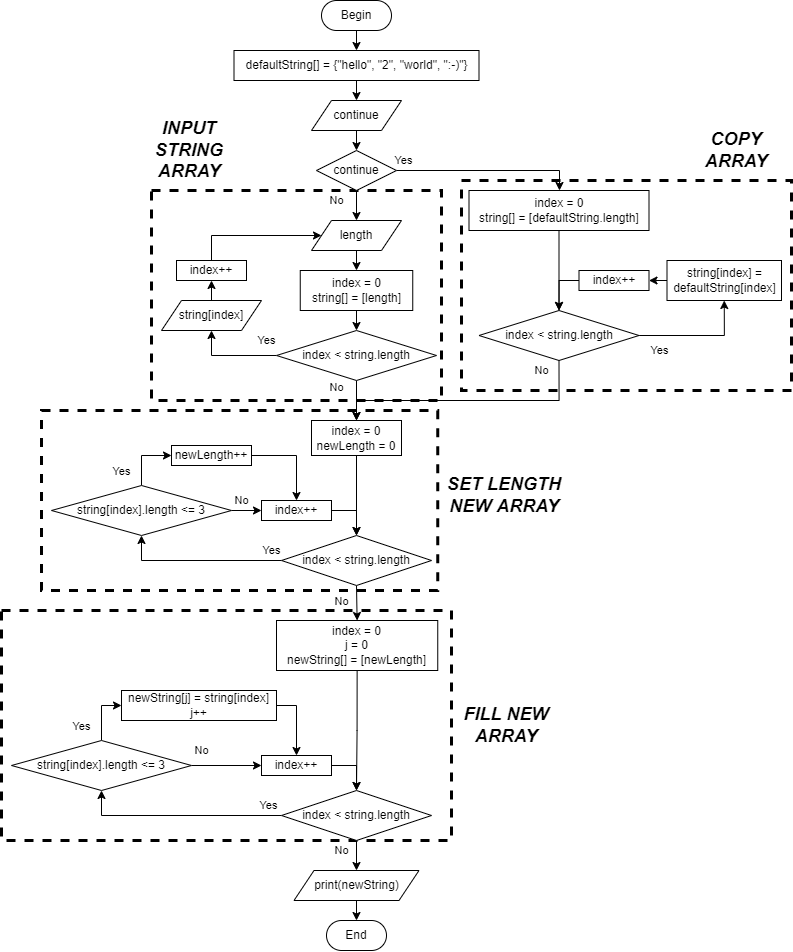

The diagram above was exported from draw.io. Its source (the exported page's mxGraphModel, read from the mxfile embedded in the PNG):
<mxGraphModel dx="1893" dy="1127" grid="1" gridSize="10" guides="1" tooltips="1" connect="1" arrows="1" fold="1" page="1" pageScale="1" pageWidth="827" pageHeight="1169" math="0" shadow="0">
  <root>
    <mxCell id="0" />
    <mxCell id="1" parent="0" />
    <mxCell id="vyXRQk4JzCZgzXhkTvFm-77" value="" style="rounded=0;whiteSpace=wrap;html=1;fillColor=none;dashed=1;strokeWidth=3;strokeColor=#000000;" vertex="1" parent="1">
      <mxGeometry x="19" y="710" width="450" height="230" as="geometry" />
    </mxCell>
    <mxCell id="vyXRQk4JzCZgzXhkTvFm-73" value="" style="rounded=0;whiteSpace=wrap;html=1;fillColor=none;dashed=1;strokeWidth=3;strokeColor=#000000;" vertex="1" parent="1">
      <mxGeometry x="169" y="290" width="290" height="210" as="geometry" />
    </mxCell>
    <mxCell id="vyXRQk4JzCZgzXhkTvFm-76" value="" style="rounded=0;whiteSpace=wrap;html=1;fillColor=none;dashed=1;strokeWidth=3;strokeColor=#000000;" vertex="1" parent="1">
      <mxGeometry x="59" y="510" width="396.25" height="180" as="geometry" />
    </mxCell>
    <mxCell id="vyXRQk4JzCZgzXhkTvFm-75" value="" style="rounded=0;whiteSpace=wrap;html=1;fillColor=none;dashed=1;strokeWidth=3;strokeColor=#000000;" vertex="1" parent="1">
      <mxGeometry x="479" y="280" width="330" height="210" as="geometry" />
    </mxCell>
    <mxCell id="vyXRQk4JzCZgzXhkTvFm-6" style="edgeStyle=orthogonalEdgeStyle;rounded=0;orthogonalLoop=1;jettySize=auto;html=1;exitX=0.5;exitY=1;exitDx=0;exitDy=0;entryX=0.5;entryY=0;entryDx=0;entryDy=0;" edge="1" parent="1" source="vyXRQk4JzCZgzXhkTvFm-1" target="vyXRQk4JzCZgzXhkTvFm-2">
      <mxGeometry relative="1" as="geometry" />
    </mxCell>
    <mxCell id="vyXRQk4JzCZgzXhkTvFm-1" value="Begin" style="rounded=1;whiteSpace=wrap;html=1;arcSize=50;" vertex="1" parent="1">
      <mxGeometry x="339" y="100" width="70" height="30" as="geometry" />
    </mxCell>
    <mxCell id="vyXRQk4JzCZgzXhkTvFm-7" style="edgeStyle=orthogonalEdgeStyle;rounded=0;orthogonalLoop=1;jettySize=auto;html=1;exitX=0.5;exitY=1;exitDx=0;exitDy=0;entryX=0.5;entryY=0;entryDx=0;entryDy=0;" edge="1" parent="1" source="vyXRQk4JzCZgzXhkTvFm-2" target="vyXRQk4JzCZgzXhkTvFm-4">
      <mxGeometry relative="1" as="geometry" />
    </mxCell>
    <mxCell id="vyXRQk4JzCZgzXhkTvFm-2" value="defaultString[] = {&quot;hello&quot;, &quot;2&quot;, &quot;world&quot;, &quot;:-)&quot;}" style="rounded=0;whiteSpace=wrap;html=1;" vertex="1" parent="1">
      <mxGeometry x="251.5" y="150" width="245" height="30" as="geometry" />
    </mxCell>
    <mxCell id="vyXRQk4JzCZgzXhkTvFm-8" style="edgeStyle=orthogonalEdgeStyle;rounded=0;orthogonalLoop=1;jettySize=auto;html=1;exitX=0.5;exitY=1;exitDx=0;exitDy=0;entryX=0.5;entryY=0;entryDx=0;entryDy=0;" edge="1" parent="1" source="vyXRQk4JzCZgzXhkTvFm-4" target="vyXRQk4JzCZgzXhkTvFm-5">
      <mxGeometry relative="1" as="geometry" />
    </mxCell>
    <mxCell id="vyXRQk4JzCZgzXhkTvFm-4" value="continue" style="shape=parallelogram;perimeter=parallelogramPerimeter;whiteSpace=wrap;html=1;fixedSize=1;" vertex="1" parent="1">
      <mxGeometry x="329" y="200" width="90" height="30" as="geometry" />
    </mxCell>
    <mxCell id="vyXRQk4JzCZgzXhkTvFm-12" value="Yes" style="edgeStyle=orthogonalEdgeStyle;rounded=0;orthogonalLoop=1;jettySize=auto;html=1;exitX=1;exitY=0.5;exitDx=0;exitDy=0;entryX=0.5;entryY=0;entryDx=0;entryDy=0;" edge="1" parent="1" source="vyXRQk4JzCZgzXhkTvFm-5" target="vyXRQk4JzCZgzXhkTvFm-33">
      <mxGeometry x="-0.9245" y="10" relative="1" as="geometry">
        <mxPoint x="634" y="240" as="targetPoint" />
        <Array as="points">
          <mxPoint x="577" y="270" />
          <mxPoint x="577" y="290" />
        </Array>
        <mxPoint as="offset" />
      </mxGeometry>
    </mxCell>
    <mxCell id="vyXRQk4JzCZgzXhkTvFm-20" value="No" style="edgeStyle=orthogonalEdgeStyle;rounded=0;orthogonalLoop=1;jettySize=auto;html=1;exitX=0.5;exitY=1;exitDx=0;exitDy=0;entryX=0.5;entryY=0;entryDx=0;entryDy=0;" edge="1" parent="1" source="vyXRQk4JzCZgzXhkTvFm-5" target="vyXRQk4JzCZgzXhkTvFm-19">
      <mxGeometry x="-0.3333" y="-20" relative="1" as="geometry">
        <mxPoint as="offset" />
      </mxGeometry>
    </mxCell>
    <mxCell id="vyXRQk4JzCZgzXhkTvFm-5" value="continue" style="rhombus;whiteSpace=wrap;html=1;" vertex="1" parent="1">
      <mxGeometry x="334" y="250" width="80" height="40" as="geometry" />
    </mxCell>
    <mxCell id="vyXRQk4JzCZgzXhkTvFm-41" value="Yes" style="edgeStyle=orthogonalEdgeStyle;rounded=0;orthogonalLoop=1;jettySize=auto;html=1;entryX=0.5;entryY=1;entryDx=0;entryDy=0;exitX=0;exitY=0.5;exitDx=0;exitDy=0;" edge="1" parent="1" source="vyXRQk4JzCZgzXhkTvFm-10" target="vyXRQk4JzCZgzXhkTvFm-39">
      <mxGeometry x="-0.8788" y="-10" relative="1" as="geometry">
        <mxPoint x="289" y="660" as="sourcePoint" />
        <Array as="points">
          <mxPoint x="159" y="660" />
        </Array>
        <mxPoint as="offset" />
      </mxGeometry>
    </mxCell>
    <mxCell id="vyXRQk4JzCZgzXhkTvFm-56" value="No" style="edgeStyle=orthogonalEdgeStyle;rounded=0;orthogonalLoop=1;jettySize=auto;html=1;exitX=0.5;exitY=1;exitDx=0;exitDy=0;entryX=0.5;entryY=0;entryDx=0;entryDy=0;" edge="1" parent="1" source="vyXRQk4JzCZgzXhkTvFm-10" target="vyXRQk4JzCZgzXhkTvFm-55">
      <mxGeometry x="-0.1429" y="-15" relative="1" as="geometry">
        <mxPoint as="offset" />
      </mxGeometry>
    </mxCell>
    <mxCell id="vyXRQk4JzCZgzXhkTvFm-10" value="index &amp;lt; string.length" style="rhombus;whiteSpace=wrap;html=1;" vertex="1" parent="1">
      <mxGeometry x="299" y="635" width="150" height="50" as="geometry" />
    </mxCell>
    <mxCell id="vyXRQk4JzCZgzXhkTvFm-13" style="edgeStyle=orthogonalEdgeStyle;rounded=0;orthogonalLoop=1;jettySize=auto;html=1;exitX=0.5;exitY=1;exitDx=0;exitDy=0;entryX=0.5;entryY=0;entryDx=0;entryDy=0;" edge="1" parent="1" source="vyXRQk4JzCZgzXhkTvFm-11" target="vyXRQk4JzCZgzXhkTvFm-10">
      <mxGeometry relative="1" as="geometry" />
    </mxCell>
    <mxCell id="vyXRQk4JzCZgzXhkTvFm-11" value="index = 0&lt;br&gt;newLength = 0" style="rounded=0;whiteSpace=wrap;html=1;" vertex="1" parent="1">
      <mxGeometry x="329" y="520" width="90" height="35" as="geometry" />
    </mxCell>
    <mxCell id="vyXRQk4JzCZgzXhkTvFm-24" style="edgeStyle=orthogonalEdgeStyle;rounded=0;orthogonalLoop=1;jettySize=auto;html=1;exitX=0.5;exitY=1;exitDx=0;exitDy=0;entryX=0.5;entryY=0;entryDx=0;entryDy=0;" edge="1" parent="1" source="vyXRQk4JzCZgzXhkTvFm-16" target="vyXRQk4JzCZgzXhkTvFm-18">
      <mxGeometry relative="1" as="geometry" />
    </mxCell>
    <mxCell id="vyXRQk4JzCZgzXhkTvFm-16" value="index = 0&lt;br&gt;string[] = [length]" style="rounded=0;whiteSpace=wrap;html=1;" vertex="1" parent="1">
      <mxGeometry x="317.75" y="370" width="112.5" height="40" as="geometry" />
    </mxCell>
    <mxCell id="vyXRQk4JzCZgzXhkTvFm-25" value="No" style="edgeStyle=orthogonalEdgeStyle;rounded=0;orthogonalLoop=1;jettySize=auto;html=1;exitX=0.5;exitY=1;exitDx=0;exitDy=0;entryX=0.5;entryY=0;entryDx=0;entryDy=0;" edge="1" parent="1" source="vyXRQk4JzCZgzXhkTvFm-18" target="vyXRQk4JzCZgzXhkTvFm-11">
      <mxGeometry x="-0.6667" y="-20" relative="1" as="geometry">
        <mxPoint as="offset" />
      </mxGeometry>
    </mxCell>
    <mxCell id="vyXRQk4JzCZgzXhkTvFm-26" value="Yes" style="edgeStyle=orthogonalEdgeStyle;rounded=0;orthogonalLoop=1;jettySize=auto;html=1;exitX=0;exitY=0.5;exitDx=0;exitDy=0;entryX=0.5;entryY=1;entryDx=0;entryDy=0;" edge="1" parent="1" source="vyXRQk4JzCZgzXhkTvFm-18" target="vyXRQk4JzCZgzXhkTvFm-22">
      <mxGeometry x="-0.778" y="-15" relative="1" as="geometry">
        <mxPoint x="264" y="455" as="sourcePoint" />
        <mxPoint as="offset" />
      </mxGeometry>
    </mxCell>
    <mxCell id="vyXRQk4JzCZgzXhkTvFm-18" value="index &amp;lt; string.length" style="rhombus;whiteSpace=wrap;html=1;" vertex="1" parent="1">
      <mxGeometry x="294" y="430" width="160" height="50" as="geometry" />
    </mxCell>
    <mxCell id="vyXRQk4JzCZgzXhkTvFm-21" style="edgeStyle=orthogonalEdgeStyle;rounded=0;orthogonalLoop=1;jettySize=auto;html=1;exitX=0.5;exitY=1;exitDx=0;exitDy=0;entryX=0.5;entryY=0;entryDx=0;entryDy=0;" edge="1" parent="1" source="vyXRQk4JzCZgzXhkTvFm-19" target="vyXRQk4JzCZgzXhkTvFm-16">
      <mxGeometry relative="1" as="geometry" />
    </mxCell>
    <mxCell id="vyXRQk4JzCZgzXhkTvFm-19" value="length" style="shape=parallelogram;perimeter=parallelogramPerimeter;whiteSpace=wrap;html=1;fixedSize=1;" vertex="1" parent="1">
      <mxGeometry x="329" y="320" width="90" height="30" as="geometry" />
    </mxCell>
    <mxCell id="vyXRQk4JzCZgzXhkTvFm-27" style="edgeStyle=orthogonalEdgeStyle;rounded=0;orthogonalLoop=1;jettySize=auto;html=1;exitX=0.5;exitY=0;exitDx=0;exitDy=0;entryX=0.5;entryY=1;entryDx=0;entryDy=0;" edge="1" parent="1" source="vyXRQk4JzCZgzXhkTvFm-22" target="vyXRQk4JzCZgzXhkTvFm-23">
      <mxGeometry relative="1" as="geometry" />
    </mxCell>
    <mxCell id="vyXRQk4JzCZgzXhkTvFm-22" value="string[index]" style="shape=parallelogram;perimeter=parallelogramPerimeter;whiteSpace=wrap;html=1;fixedSize=1;" vertex="1" parent="1">
      <mxGeometry x="179" y="400" width="100" height="30" as="geometry" />
    </mxCell>
    <mxCell id="vyXRQk4JzCZgzXhkTvFm-30" style="edgeStyle=orthogonalEdgeStyle;rounded=0;orthogonalLoop=1;jettySize=auto;html=1;exitX=0.5;exitY=0;exitDx=0;exitDy=0;entryX=0;entryY=0.5;entryDx=0;entryDy=0;" edge="1" parent="1" source="vyXRQk4JzCZgzXhkTvFm-23" target="vyXRQk4JzCZgzXhkTvFm-19">
      <mxGeometry relative="1" as="geometry">
        <Array as="points">
          <mxPoint x="229" y="335" />
        </Array>
      </mxGeometry>
    </mxCell>
    <mxCell id="vyXRQk4JzCZgzXhkTvFm-23" value="index++" style="rounded=0;whiteSpace=wrap;html=1;" vertex="1" parent="1">
      <mxGeometry x="194" y="360" width="70" height="20" as="geometry" />
    </mxCell>
    <mxCell id="vyXRQk4JzCZgzXhkTvFm-34" value="No" style="edgeStyle=orthogonalEdgeStyle;rounded=0;orthogonalLoop=1;jettySize=auto;html=1;exitX=0.5;exitY=1;exitDx=0;exitDy=0;entryX=0.5;entryY=0;entryDx=0;entryDy=0;" edge="1" parent="1" source="vyXRQk4JzCZgzXhkTvFm-32" target="vyXRQk4JzCZgzXhkTvFm-11">
      <mxGeometry x="-0.9224" y="-18" relative="1" as="geometry">
        <Array as="points">
          <mxPoint x="577" y="500" />
          <mxPoint x="374" y="500" />
        </Array>
        <mxPoint as="offset" />
      </mxGeometry>
    </mxCell>
    <mxCell id="vyXRQk4JzCZgzXhkTvFm-38" value="Yes" style="edgeStyle=orthogonalEdgeStyle;rounded=0;orthogonalLoop=1;jettySize=auto;html=1;exitX=1;exitY=0.5;exitDx=0;exitDy=0;entryX=0.5;entryY=1;entryDx=0;entryDy=0;" edge="1" parent="1" source="vyXRQk4JzCZgzXhkTvFm-32" target="vyXRQk4JzCZgzXhkTvFm-36">
      <mxGeometry x="-0.6774" y="-15" relative="1" as="geometry">
        <mxPoint as="offset" />
      </mxGeometry>
    </mxCell>
    <mxCell id="vyXRQk4JzCZgzXhkTvFm-32" value="index &amp;lt; string.length" style="rhombus;whiteSpace=wrap;html=1;" vertex="1" parent="1">
      <mxGeometry x="496.5" y="410" width="160" height="50" as="geometry" />
    </mxCell>
    <mxCell id="vyXRQk4JzCZgzXhkTvFm-35" style="edgeStyle=orthogonalEdgeStyle;rounded=0;orthogonalLoop=1;jettySize=auto;html=1;exitX=0.5;exitY=1;exitDx=0;exitDy=0;entryX=0.5;entryY=0;entryDx=0;entryDy=0;" edge="1" parent="1" source="vyXRQk4JzCZgzXhkTvFm-33" target="vyXRQk4JzCZgzXhkTvFm-32">
      <mxGeometry relative="1" as="geometry" />
    </mxCell>
    <mxCell id="vyXRQk4JzCZgzXhkTvFm-33" value="index = 0&lt;br&gt;string[] = [defaultString.length]" style="rounded=0;whiteSpace=wrap;html=1;" vertex="1" parent="1">
      <mxGeometry x="486.5" y="290" width="180" height="40" as="geometry" />
    </mxCell>
    <mxCell id="vyXRQk4JzCZgzXhkTvFm-85" style="edgeStyle=orthogonalEdgeStyle;rounded=0;orthogonalLoop=1;jettySize=auto;html=1;exitX=0;exitY=0.5;exitDx=0;exitDy=0;entryX=1;entryY=0.5;entryDx=0;entryDy=0;fontSize=18;" edge="1" parent="1" source="vyXRQk4JzCZgzXhkTvFm-36" target="vyXRQk4JzCZgzXhkTvFm-83">
      <mxGeometry relative="1" as="geometry" />
    </mxCell>
    <mxCell id="vyXRQk4JzCZgzXhkTvFm-36" value="string[index] = defaultString[index]" style="rounded=0;whiteSpace=wrap;html=1;" vertex="1" parent="1">
      <mxGeometry x="684.5" y="360" width="114.5" height="40" as="geometry" />
    </mxCell>
    <mxCell id="vyXRQk4JzCZgzXhkTvFm-50" value="No" style="edgeStyle=orthogonalEdgeStyle;rounded=0;orthogonalLoop=1;jettySize=auto;html=1;exitX=1;exitY=0.5;exitDx=0;exitDy=0;entryX=0;entryY=0.5;entryDx=0;entryDy=0;" edge="1" parent="1" source="vyXRQk4JzCZgzXhkTvFm-39" target="vyXRQk4JzCZgzXhkTvFm-42">
      <mxGeometry x="-0.3333" y="10" relative="1" as="geometry">
        <mxPoint as="offset" />
      </mxGeometry>
    </mxCell>
    <mxCell id="vyXRQk4JzCZgzXhkTvFm-51" value="Yes" style="edgeStyle=orthogonalEdgeStyle;rounded=0;orthogonalLoop=1;jettySize=auto;html=1;exitX=0.5;exitY=0;exitDx=0;exitDy=0;entryX=0;entryY=0.5;entryDx=0;entryDy=0;" edge="1" parent="1" source="vyXRQk4JzCZgzXhkTvFm-39" target="vyXRQk4JzCZgzXhkTvFm-45">
      <mxGeometry x="-0.5004" y="20" relative="1" as="geometry">
        <mxPoint as="offset" />
      </mxGeometry>
    </mxCell>
    <mxCell id="vyXRQk4JzCZgzXhkTvFm-39" value="string[index].length &amp;lt;= 3" style="rhombus;whiteSpace=wrap;html=1;" vertex="1" parent="1">
      <mxGeometry x="69" y="585" width="180" height="50" as="geometry" />
    </mxCell>
    <mxCell id="vyXRQk4JzCZgzXhkTvFm-49" style="edgeStyle=orthogonalEdgeStyle;rounded=0;orthogonalLoop=1;jettySize=auto;html=1;exitX=1;exitY=0.5;exitDx=0;exitDy=0;entryX=0.5;entryY=0;entryDx=0;entryDy=0;" edge="1" parent="1" source="vyXRQk4JzCZgzXhkTvFm-42" target="vyXRQk4JzCZgzXhkTvFm-10">
      <mxGeometry relative="1" as="geometry" />
    </mxCell>
    <mxCell id="vyXRQk4JzCZgzXhkTvFm-42" value="index++" style="rounded=0;whiteSpace=wrap;html=1;" vertex="1" parent="1">
      <mxGeometry x="279" y="600" width="70" height="20" as="geometry" />
    </mxCell>
    <mxCell id="vyXRQk4JzCZgzXhkTvFm-52" style="edgeStyle=orthogonalEdgeStyle;rounded=0;orthogonalLoop=1;jettySize=auto;html=1;exitX=1;exitY=0.5;exitDx=0;exitDy=0;entryX=0.5;entryY=0;entryDx=0;entryDy=0;" edge="1" parent="1" source="vyXRQk4JzCZgzXhkTvFm-45" target="vyXRQk4JzCZgzXhkTvFm-42">
      <mxGeometry relative="1" as="geometry" />
    </mxCell>
    <mxCell id="vyXRQk4JzCZgzXhkTvFm-45" value="newLength++" style="rounded=0;whiteSpace=wrap;html=1;" vertex="1" parent="1">
      <mxGeometry x="189" y="545" width="80" height="20" as="geometry" />
    </mxCell>
    <mxCell id="vyXRQk4JzCZgzXhkTvFm-55" value="index = 0&lt;br&gt;j = 0&lt;br&gt;newString[] = [newLength]" style="rounded=0;whiteSpace=wrap;html=1;" vertex="1" parent="1">
      <mxGeometry x="294" y="720" width="161.25" height="50" as="geometry" />
    </mxCell>
    <mxCell id="vyXRQk4JzCZgzXhkTvFm-58" value="Yes" style="edgeStyle=orthogonalEdgeStyle;rounded=0;orthogonalLoop=1;jettySize=auto;html=1;entryX=0.5;entryY=1;entryDx=0;entryDy=0;exitX=0;exitY=0.5;exitDx=0;exitDy=0;" edge="1" parent="1" source="vyXRQk4JzCZgzXhkTvFm-59" target="vyXRQk4JzCZgzXhkTvFm-63">
      <mxGeometry x="-0.8788" y="-10" relative="1" as="geometry">
        <mxPoint x="289" y="905" as="sourcePoint" />
        <Array as="points">
          <mxPoint x="119" y="915" />
        </Array>
        <mxPoint as="offset" />
      </mxGeometry>
    </mxCell>
    <mxCell id="vyXRQk4JzCZgzXhkTvFm-71" value="No" style="edgeStyle=orthogonalEdgeStyle;rounded=0;orthogonalLoop=1;jettySize=auto;html=1;exitX=0.5;exitY=1;exitDx=0;exitDy=0;entryX=0.5;entryY=0;entryDx=0;entryDy=0;" edge="1" parent="1" source="vyXRQk4JzCZgzXhkTvFm-59" target="vyXRQk4JzCZgzXhkTvFm-69">
      <mxGeometry x="-0.3333" y="-15" relative="1" as="geometry">
        <mxPoint as="offset" />
      </mxGeometry>
    </mxCell>
    <mxCell id="vyXRQk4JzCZgzXhkTvFm-59" value="index &amp;lt; string.length" style="rhombus;whiteSpace=wrap;html=1;" vertex="1" parent="1">
      <mxGeometry x="299" y="890" width="150" height="50" as="geometry" />
    </mxCell>
    <mxCell id="vyXRQk4JzCZgzXhkTvFm-60" style="edgeStyle=orthogonalEdgeStyle;rounded=0;orthogonalLoop=1;jettySize=auto;html=1;exitX=0.5;exitY=1;exitDx=0;exitDy=0;entryX=0.5;entryY=0;entryDx=0;entryDy=0;" edge="1" parent="1" target="vyXRQk4JzCZgzXhkTvFm-59" source="vyXRQk4JzCZgzXhkTvFm-55">
      <mxGeometry relative="1" as="geometry">
        <mxPoint x="374" y="800" as="sourcePoint" />
      </mxGeometry>
    </mxCell>
    <mxCell id="vyXRQk4JzCZgzXhkTvFm-61" value="No" style="edgeStyle=orthogonalEdgeStyle;rounded=0;orthogonalLoop=1;jettySize=auto;html=1;exitX=1;exitY=0.5;exitDx=0;exitDy=0;entryX=0;entryY=0.5;entryDx=0;entryDy=0;" edge="1" parent="1" source="vyXRQk4JzCZgzXhkTvFm-63" target="vyXRQk4JzCZgzXhkTvFm-65">
      <mxGeometry x="-0.7143" y="15" relative="1" as="geometry">
        <mxPoint as="offset" />
      </mxGeometry>
    </mxCell>
    <mxCell id="vyXRQk4JzCZgzXhkTvFm-62" value="Yes" style="edgeStyle=orthogonalEdgeStyle;rounded=0;orthogonalLoop=1;jettySize=auto;html=1;exitX=0.5;exitY=0;exitDx=0;exitDy=0;entryX=0;entryY=0.5;entryDx=0;entryDy=0;" edge="1" parent="1" source="vyXRQk4JzCZgzXhkTvFm-63" target="vyXRQk4JzCZgzXhkTvFm-67">
      <mxGeometry x="-0.5004" y="20" relative="1" as="geometry">
        <mxPoint as="offset" />
      </mxGeometry>
    </mxCell>
    <mxCell id="vyXRQk4JzCZgzXhkTvFm-63" value="string[index].length &amp;lt;= 3" style="rhombus;whiteSpace=wrap;html=1;" vertex="1" parent="1">
      <mxGeometry x="29" y="840" width="180" height="50" as="geometry" />
    </mxCell>
    <mxCell id="vyXRQk4JzCZgzXhkTvFm-64" style="edgeStyle=orthogonalEdgeStyle;rounded=0;orthogonalLoop=1;jettySize=auto;html=1;exitX=1;exitY=0.5;exitDx=0;exitDy=0;entryX=0.5;entryY=0;entryDx=0;entryDy=0;" edge="1" parent="1" source="vyXRQk4JzCZgzXhkTvFm-65" target="vyXRQk4JzCZgzXhkTvFm-59">
      <mxGeometry relative="1" as="geometry" />
    </mxCell>
    <mxCell id="vyXRQk4JzCZgzXhkTvFm-65" value="index++" style="rounded=0;whiteSpace=wrap;html=1;" vertex="1" parent="1">
      <mxGeometry x="279" y="855" width="70" height="20" as="geometry" />
    </mxCell>
    <mxCell id="vyXRQk4JzCZgzXhkTvFm-66" style="edgeStyle=orthogonalEdgeStyle;rounded=0;orthogonalLoop=1;jettySize=auto;html=1;exitX=1;exitY=0.5;exitDx=0;exitDy=0;entryX=0.5;entryY=0;entryDx=0;entryDy=0;" edge="1" parent="1" source="vyXRQk4JzCZgzXhkTvFm-67" target="vyXRQk4JzCZgzXhkTvFm-65">
      <mxGeometry relative="1" as="geometry" />
    </mxCell>
    <mxCell id="vyXRQk4JzCZgzXhkTvFm-67" value="newString[j] = string[index]&lt;br&gt;j++" style="rounded=0;whiteSpace=wrap;html=1;" vertex="1" parent="1">
      <mxGeometry x="139" y="790" width="155" height="30" as="geometry" />
    </mxCell>
    <mxCell id="vyXRQk4JzCZgzXhkTvFm-72" style="edgeStyle=orthogonalEdgeStyle;rounded=0;orthogonalLoop=1;jettySize=auto;html=1;exitX=0.5;exitY=1;exitDx=0;exitDy=0;entryX=0.5;entryY=0;entryDx=0;entryDy=0;" edge="1" parent="1" source="vyXRQk4JzCZgzXhkTvFm-69" target="vyXRQk4JzCZgzXhkTvFm-70">
      <mxGeometry relative="1" as="geometry" />
    </mxCell>
    <mxCell id="vyXRQk4JzCZgzXhkTvFm-69" value="print(newString)" style="shape=parallelogram;perimeter=parallelogramPerimeter;whiteSpace=wrap;html=1;fixedSize=1;" vertex="1" parent="1">
      <mxGeometry x="311.5" y="970" width="125" height="30" as="geometry" />
    </mxCell>
    <mxCell id="vyXRQk4JzCZgzXhkTvFm-70" value="End" style="rounded=1;whiteSpace=wrap;html=1;arcSize=50;" vertex="1" parent="1">
      <mxGeometry x="344" y="1020" width="60" height="30" as="geometry" />
    </mxCell>
    <mxCell id="vyXRQk4JzCZgzXhkTvFm-79" value="&lt;font style=&quot;font-size: 18px;&quot;&gt;&lt;b&gt;&lt;i&gt;INPUT STRING ARRAY&lt;/i&gt;&lt;/b&gt;&lt;/font&gt;" style="text;html=1;strokeColor=none;fillColor=none;align=center;verticalAlign=middle;whiteSpace=wrap;rounded=0;dashed=1;" vertex="1" parent="1">
      <mxGeometry x="161.5" y="220" width="90" height="60" as="geometry" />
    </mxCell>
    <mxCell id="vyXRQk4JzCZgzXhkTvFm-80" value="&lt;font style=&quot;font-size: 18px;&quot;&gt;&lt;b&gt;&lt;i&gt;СOPY&lt;br&gt;ARRAY&lt;br&gt;&lt;/i&gt;&lt;/b&gt;&lt;/font&gt;" style="text;html=1;strokeColor=none;fillColor=none;align=center;verticalAlign=middle;whiteSpace=wrap;rounded=0;dashed=1;" vertex="1" parent="1">
      <mxGeometry x="709" y="220" width="90" height="60" as="geometry" />
    </mxCell>
    <mxCell id="vyXRQk4JzCZgzXhkTvFm-81" value="&lt;font style=&quot;font-size: 18px;&quot;&gt;&lt;b&gt;&lt;i&gt;SET LENGTH NEW ARRAY&lt;/i&gt;&lt;/b&gt;&lt;/font&gt;" style="text;html=1;strokeColor=none;fillColor=none;align=center;verticalAlign=middle;whiteSpace=wrap;rounded=0;dashed=1;" vertex="1" parent="1">
      <mxGeometry x="455.25" y="565" width="133.75" height="60" as="geometry" />
    </mxCell>
    <mxCell id="vyXRQk4JzCZgzXhkTvFm-82" value="&lt;span style=&quot;font-size: 18px;&quot;&gt;&lt;b&gt;&lt;i&gt;FILL NEW ARRAY&lt;/i&gt;&lt;/b&gt;&lt;/span&gt;" style="text;html=1;strokeColor=none;fillColor=none;align=center;verticalAlign=middle;whiteSpace=wrap;rounded=0;dashed=1;" vertex="1" parent="1">
      <mxGeometry x="479" y="795" width="90" height="60" as="geometry" />
    </mxCell>
    <mxCell id="vyXRQk4JzCZgzXhkTvFm-86" style="edgeStyle=orthogonalEdgeStyle;rounded=0;orthogonalLoop=1;jettySize=auto;html=1;exitX=0;exitY=0.5;exitDx=0;exitDy=0;entryX=0.5;entryY=0;entryDx=0;entryDy=0;fontSize=18;" edge="1" parent="1" source="vyXRQk4JzCZgzXhkTvFm-83" target="vyXRQk4JzCZgzXhkTvFm-32">
      <mxGeometry relative="1" as="geometry" />
    </mxCell>
    <mxCell id="vyXRQk4JzCZgzXhkTvFm-83" value="index++" style="rounded=0;whiteSpace=wrap;html=1;" vertex="1" parent="1">
      <mxGeometry x="596.5" y="370" width="70" height="20" as="geometry" />
    </mxCell>
  </root>
</mxGraphModel>